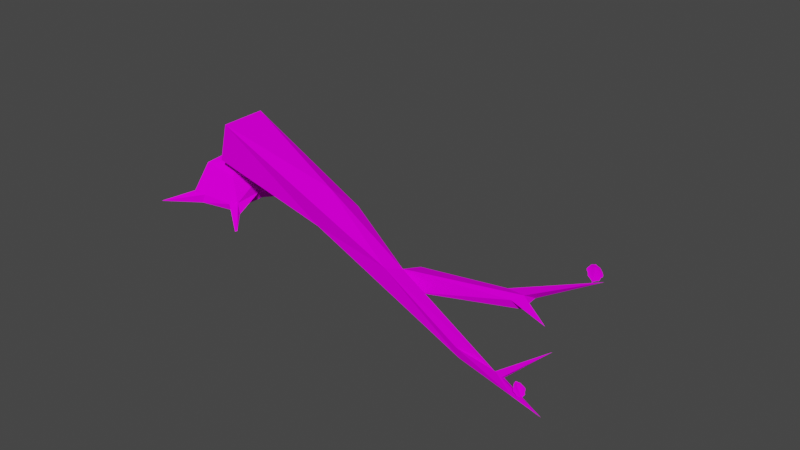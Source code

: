 # Source: fallen_tree_without_grass.blend  (saved by Blender 2.80.75; exported with 4.5.12 LTS)
import bpy
from mathutils import Matrix  # noqa: F401  (used for matrix-valued properties, if any)

bpy.ops.wm.read_factory_settings(use_empty=True)
scene = bpy.context.scene
scene.name = 'Scene'

# ---- collections
col_fallen_tree = bpy.data.collections.new('fallen tree'); scene.collection.children.link(col_fallen_tree)

# ---- images (referenced by path relative to the original .blend; pixels are not part of the script)
import os
ASSET_DIR = os.environ.get("B2B_ASSET_DIR", "")  # directory of the original .blend (textures are referenced by path, not embedded)
HERE = os.path.dirname(os.path.abspath(__file__))  # packed textures are extracted next to this script under _unpacked/

def load_image(name, relpath, width, height, colorspace="sRGB"):
    """Load a texture the original file referenced (path relative to the .blend, or extracted next to this script)."""
    p = next((c for c in (os.path.join(HERE, relpath), os.path.join(ASSET_DIR, relpath)) if relpath and os.path.exists(c)), "")
    if p:
        img = bpy.data.images.load(p, check_existing=True)
        img.name = name
    else:  # same state as the original file: an image datablock whose file is absent (Cycles renders it pink)
        img = bpy.data.images.new(name, width, height)
        img.source = "FILE"
        img.filepath = "//" + (relpath or name)
    img.colorspace_settings.name = colorspace
    return img
img_fallen_tree = load_image('fallen tree', 'fallen tree.png', 1024, 1024, 'sRGB')
img_tree_stump = load_image('tree stump', 'tree stump.png', 1024, 1024, 'sRGB')

# ---- materials (node trees are filled in below, after node groups)
mat_material = bpy.data.materials.new('Material')
mat_material.alpha_threshold = 0.0
mat_material.use_transparent_shadow = False
mat_material.line_color = (0.0, 0.0, 0.0, 1.0)
mat_material_002 = bpy.data.materials.new('Material.002')
mat_material_002.use_transparent_shadow = False

# ---- material node trees
mat_material.use_nodes = True; mat_material.node_tree.nodes.clear()
_N = mat_material.node_tree.nodes; _L = mat_material.node_tree.links
n0 = _N.new('ShaderNodeOutputMaterial'); n0.name = 'Material Output'; n0.location = (300, 300)
n1 = _N.new('ShaderNodeTexImage'); n1.name = 'Image Texture'; n1.location = (-275, 262)
n1.image = img_fallen_tree
n2 = _N.new('ShaderNodeBsdfDiffuse'); n2.name = 'Diffuse BSDF'; n2.location = (104, 249)
_L.new(n2.outputs[0], n0.inputs[0])
_L.new(n1.outputs[0], n2.inputs[0])
n0.is_active_output = True
mat_material_002.use_nodes = True; mat_material_002.node_tree.nodes.clear()
_N = mat_material_002.node_tree.nodes; _L = mat_material_002.node_tree.links
n0 = _N.new('ShaderNodeOutputMaterial'); n0.name = 'Material Output'; n0.location = (300, 300)
n1 = _N.new('ShaderNodeBsdfDiffuse'); n1.name = 'Diffuse BSDF'; n1.location = (84, 266)
n1.inputs[1].default_value = 0.8272
n2 = _N.new('ShaderNodeTexImage'); n2.name = 'Image Texture'; n2.location = (-248, 248)
n2.image = img_tree_stump
_L.new(n1.outputs[0], n0.inputs[0])
_L.new(n2.outputs[0], n1.inputs[0])
n0.is_active_output = True

# ---- world
world_world = bpy.data.worlds.new('World'); scene.world = world_world
world_world.use_nodes = True; world_world.node_tree.nodes.clear()
_N = world_world.node_tree.nodes; _L = world_world.node_tree.links
n0 = _N.new('ShaderNodeOutputWorld'); n0.name = 'World Output'; n0.location = (300, 300)
n1 = _N.new('ShaderNodeBackground'); n1.name = 'Background'; n1.location = (10, 300)
n1.inputs[0].default_value = (0.05088, 0.05088, 0.05088, 1.0)
_L.new(n1.outputs[0], n0.inputs[0])
n0.is_active_output = True
world_world.color = (0.05088, 0.05088, 0.05088)
world_world.use_sun_shadow = False
world_world.sun_shadow_jitter_overblur = 0.0

# ---- meshes
me_cube = bpy.data.meshes.new('Cube')
me_cube.from_pydata([(1.879, -0.01925, -0.01768), (1.462, 0.3077, 0.03031), (1.524, 0.2687, 0.03327), (1.179, 0.02902, 0.02972), (0.7785, 0.09741, 0.04916), (0.05434, -0.1049, 0.09365), (1.539, 0.3165, 0.04743), (1.554, 0.3049, -0.002029), (1.545, 0.3741, 0.0163), (1.095, 0.06395, -0.05864), (1.806, -0.0122, 0.006696), (1.803, 0.006228, -0.004424), (0.03059, 0.09515, -0.09509), (1.775, -0.0128, 0.01125), (1.917, 0.08313, 0.1664), (1.58, -0.02315, -0.0273), (1.762, 0.003329, -0.01047), (1.604, -0.02118, -0.06058), (1.685, 0.2965, 0.01583), (1.673, 0.5853, 0.1021), (1.237, 0.04409, -0.04487), (1.179, 0.1173, 0.007831), (2.009, -0.01007, -0.005953), (1.146, -0.03061, 0.03232), (1.597, 0.02853, -0.05072), (0.7526, 0.003236, -0.07548), (0.7353, -0.05969, -0.02453), (0.6895, 0.01941, 0.1031), (0.09487, -0.003324, -0.135), (0.07672, -0.1322, -0.06322), (0.05594, 0.06607, 0.1225), (0.08555, 0.1324, 0.0007474), (1.616, 0.5531, 0.1041), (1.649, 0.583, 0.09159), (1.58, 0.6017, 0.1157), (1.609, 0.6281, 0.1047), (1.589, 0.5702, 0.1154), (1.65, 0.5444, 0.08699), (1.638, 0.6142, 0.09712), (1.579, 0.6305, 0.106), (1.612, 0.5922, 0.1021), (1.604, 0.5623, 0.1104), (1.643, 0.5694, 0.09202), (1.624, 0.6207, 0.1037), (1.578, 0.6186, 0.1089), (1.586, 0.5865, 0.1179), (1.628, 0.5562, 0.09745), (1.642, 0.5976, 0.09606), (1.591, 0.6305, 0.104), (1.593, 0.6155, 0.1072), (1.627, 0.5733, 0.097), (1.602, 0.5837, 0.1126), (1.624, 0.6031, 0.1044), (1.635, 0.5858, 0.09913), (1.616, 0.5688, 0.1062), (1.588, 0.5998, 0.1144), (1.61, 0.6197, 0.106), (1.61, 0.5579, 0.1077), (1.646, 0.5762, 0.09252), (1.616, 0.6241, 0.1045), (1.579, 0.6105, 0.1134), (1.587, 0.5783, 0.1168), (1.638, 0.5563, 0.09232), (1.642, 0.6064, 0.09543), (1.584, 0.6308, 0.1043), (1.586, 0.6222, 0.1044), (1.62, 0.5816, 0.09958), (1.597, 0.5786, 0.1165), (1.62, 0.5986, 0.1032), (1.596, 0.5645, 0.1128), (1.641, 0.5584, 0.0915), (1.631, 0.6183, 0.1003), (1.578, 0.6254, 0.1065), (1.583, 0.5943, 0.1169), (1.622, 0.555, 0.1013), (1.646, 0.5903, 0.09435), (1.6, 0.6297, 0.1054), (1.602, 0.6048, 0.1051), (1.633, 0.5654, 0.0942), (1.606, 0.5862, 0.1085), (1.63, 0.6088, 0.104), (1.63, 0.5943, 0.1019), (1.639, 0.5777, 0.09619), (1.632, 0.5795, 0.09795), (1.638, 0.5915, 0.09949), (1.609, 0.5754, 0.1097), (1.622, 0.5629, 0.1023), (1.611, 0.567, 0.1096), (1.622, 0.5702, 0.1018), (1.582, 0.6098, 0.1128), (1.596, 0.5916, 0.1141), (1.588, 0.5938, 0.1164), (1.588, 0.6083, 0.1109), (1.6, 0.6268, 0.1057), (1.617, 0.6112, 0.1059), (1.601, 0.6195, 0.1062), (1.616, 0.6196, 0.1056), (1.624, 0.6142, 0.1054), (1.612, 0.6087, 0.1052), (1.592, 0.6247, 0.1042), (1.598, 0.5965, 0.1104), (1.593, 0.586, 0.1172), (1.582, 0.6009, 0.1155), (1.628, 0.564, 0.09751), (1.616, 0.5604, 0.1058), (1.604, 0.5721, 0.1136), (1.642, 0.5842, 0.09597), (1.636, 0.5711, 0.0946), (1.627, 0.5885, 0.1006), (1.635, 0.6003, 0.1019), (1.614, 0.5767, 0.1056), (1.583, 0.6171, 0.1074), (1.61, 0.6259, 0.1051), (1.897, -0.02119, 0.0009318), (1.907, 0.00814, 0.001997), (1.862, -0.008144, 0.01841), (1.871, 0.01769, 0.01935), (1.877, -0.02244, 0.01092), (1.919, -0.0116, -0.01023), (1.892, 0.02055, 0.01254), (1.853, 0.009578, 0.01931), (1.883, -0.0004398, 0.009119), (1.888, -0.0212, 0.006589), (1.908, -0.001133, -0.00131), (1.882, 0.01827, 0.01758), (1.856, 0.002131, 0.01818), (1.871, -0.01515, 0.01632), (1.903, -0.01399, -0.001808), (1.899, 0.0132, 0.008058), (1.86, 0.01367, 0.01866), (1.865, 0.0053, 0.01703), (1.897, -0.004975, 0.002012), (1.881, -0.01045, 0.01308), (1.887, 0.008626, 0.01373), (1.899, 0.003753, 0.006743), (1.893, -0.01295, 0.006122), (1.868, -0.006442, 0.01745), (1.874, 0.01317, 0.01816), (1.893, -0.02116, 0.004112), (1.907, 0.003292, 0.0007853), (1.877, 0.01778, 0.01854), (1.859, -0.003101, 0.01908), (1.873, -0.01919, 0.01365), (1.909, -0.009727, -0.004524), (1.896, 0.01794, 0.009772), (1.855, 0.01164, 0.0186), (1.859, 0.00748, 0.01662), (1.891, -0.003024, 0.005343), (1.879, -0.01583, 0.01403), (1.886, 0.005255, 0.01168), (1.883, -0.02306, 0.008201), (1.91, -0.007692, -0.004412), (1.887, 0.01991, 0.01519), (1.854, 0.006425, 0.01836), (1.867, -0.01144, 0.01748), (1.9, -0.01743, 2.074e-05), (1.903, 0.01055, 0.00536), (1.865, 0.01569, 0.01977), (1.874, 0.002664, 0.01355), (1.903, -0.006789, -0.001369), (1.882, -0.006998, 0.0113), (1.889, 0.01372, 0.01512), (1.894, 0.006323, 0.01029), (1.903, 0.001084, 0.00309), (1.899, -0.0003537, 0.004334), (1.899, 0.007674, 0.008489), (1.887, -0.01216, 0.009619), (1.898, -0.01331, 0.00252), (1.891, -0.01631, 0.007576), (1.895, -0.009489, 0.003996), (1.861, -0.002453, 0.01863), (1.875, -0.008522, 0.01565), (1.87, -0.01026, 0.01726), (1.865, -0.0008232, 0.01741), (1.866, 0.01412, 0.01925), (1.881, 0.01073, 0.01633), (1.869, 0.01023, 0.0178), (1.878, 0.01506, 0.01818), (1.884, 0.01438, 0.01706), (1.878, 0.00776, 0.01502), (1.862, 0.01073, 0.01741), (1.874, -0.00433, 0.01463), (1.875, -0.01325, 0.01605), (1.864, -0.007855, 0.01816), (1.901, -0.00993, 8.785e-05), (1.896, -0.01737, 0.00385), (1.885, -0.01659, 0.01096), (1.903, 0.005884, 0.004724), (1.903, -0.003014, 0.000376), (1.893, 0.002611, 0.007988), (1.895, 0.01101, 0.01199), (1.89, -0.008988, 0.007568), (1.859, 0.003218, 0.01712), (1.872, 0.01659, 0.01905)], [], [(20, 9, 7), (10, 11, 14), (25, 9, 20), (12, 5, 30), (11, 0, 16), (11, 16, 14), (14, 16, 13), (0, 17, 24), (0, 15, 17), (13, 16, 15), (0, 24, 16), (0, 13, 15), (18, 2, 7), (18, 6, 2), (18, 7, 6), (19, 6, 8), (8, 7, 9), (1, 3, 6), (9, 21, 1), (11, 10, 22), (3, 23, 16), (16, 24, 3), (9, 25, 12), (4, 27, 3), (17, 23, 26), (3, 9, 4), (26, 5, 29), (23, 27, 5), (28, 29, 12), (12, 31, 4), (14, 13, 10), (9, 3, 21), (6, 7, 8), (17, 26, 25), (29, 5, 12), (25, 20, 24, 17), (0, 10, 13), (19, 1, 6), (19, 8, 1), (1, 21, 3), (7, 2, 20), (2, 3, 20), (2, 6, 3), (8, 9, 1), (22, 10, 0), (22, 0, 11), (17, 15, 23), (28, 25, 26, 29), (15, 16, 23), (3, 24, 20), (3, 27, 23), (4, 9, 12), (25, 28, 12), (27, 4, 30), (26, 23, 5), (31, 12, 30), (5, 27, 30), (30, 4, 31), (112, 59, 35, 76), (111, 65, 39, 72), (110, 66, 40, 79), (109, 63, 38, 80), (108, 81, 52, 68), (107, 82, 53, 83), (106, 75, 47, 84), (105, 85, 51, 67), (104, 86, 54, 87), (103, 78, 50, 88), (102, 89, 44, 60), (101, 90, 55, 91), (100, 77, 49, 92), (99, 93, 48, 64), (98, 94, 56, 95), (97, 71, 43, 96), (94, 97, 96, 56), (52, 80, 97, 94), (80, 38, 71, 97), (77, 98, 95, 49), (40, 68, 98, 77), (68, 52, 94, 98), (65, 99, 64, 39), (49, 95, 99, 65), (95, 56, 93, 99), (90, 100, 92, 55), (51, 79, 100, 90), (79, 40, 77, 100), (61, 101, 91, 45), (36, 67, 101, 61), (67, 51, 90, 101), (73, 102, 60, 34), (45, 91, 102, 73), (91, 55, 89, 102), (86, 103, 88, 54), (46, 62, 103, 86), (62, 37, 78, 103), (57, 104, 87, 41), (32, 74, 104, 57), (74, 46, 86, 104), (69, 105, 67, 36), (41, 87, 105, 69), (87, 54, 85, 105), (82, 106, 84, 53), (42, 58, 106, 82), (58, 33, 75, 106), (78, 107, 83, 50), (37, 70, 107, 78), (70, 42, 82, 107), (66, 108, 68, 40), (50, 83, 108, 66), (83, 53, 81, 108), (81, 109, 80, 52), (53, 84, 109, 81), (84, 47, 63, 109), (85, 110, 79, 51), (54, 88, 110, 85), (88, 50, 66, 110), (89, 111, 72, 44), (55, 92, 111, 89), (92, 49, 65, 111), (93, 112, 76, 48), (56, 96, 112, 93), (96, 43, 59, 112), (193, 140, 116, 157), (192, 146, 120, 153), (191, 147, 121, 160), (190, 144, 119, 161), (189, 162, 133, 149), (188, 163, 134, 164), (187, 156, 128, 165), (186, 166, 132, 148), (185, 167, 135, 168), (184, 159, 131, 169), (183, 170, 125, 141), (182, 171, 136, 172), (181, 158, 130, 173), (180, 174, 129, 145), (179, 175, 137, 176), (178, 152, 124, 177), (175, 178, 177, 137), (133, 161, 178, 175), (161, 119, 152, 178), (158, 179, 176, 130), (121, 149, 179, 158), (149, 133, 175, 179), (146, 180, 145, 120), (130, 176, 180, 146), (176, 137, 174, 180), (171, 181, 173, 136), (132, 160, 181, 171), (160, 121, 158, 181), (142, 182, 172, 126), (117, 148, 182, 142), (148, 132, 171, 182), (154, 183, 141, 115), (126, 172, 183, 154), (172, 136, 170, 183), (167, 184, 169, 135), (127, 143, 184, 167), (143, 118, 159, 184), (138, 185, 168, 122), (113, 155, 185, 138), (155, 127, 167, 185), (150, 186, 148, 117), (122, 168, 186, 150), (168, 135, 166, 186), (163, 187, 165, 134), (123, 139, 187, 163), (139, 114, 156, 187), (159, 188, 164, 131), (118, 151, 188, 159), (151, 123, 163, 188), (147, 189, 149, 121), (131, 164, 189, 147), (164, 134, 162, 189), (162, 190, 161, 133), (134, 165, 190, 162), (165, 128, 144, 190), (166, 191, 160, 132), (135, 169, 191, 166), (169, 131, 147, 191), (170, 192, 153, 125), (136, 173, 192, 170), (173, 130, 146, 192), (174, 193, 157, 129), (137, 177, 193, 174), (177, 124, 140, 193)])
_uv = me_cube.uv_layers.new(name='UVMap')
_uv.uv.foreach_set('vector', [0.7825, 0.5595, 0.7867, 0.5083, 0.8084, 0.5384, 0.9528, 0.1176, 0.9633, 0.1182, 0.9579, 0.1243, 0.7513, 0.3588, 0.7867, 0.5083, 0.7825, 0.5595, 0.3574, 0.3396, 0.1026, 0.02368, 0.3574, 0.0148, 0.7846, 0.8562, 0.7727, 0.8918, 0.7808, 0.8381, 0.9633, 0.1182, 0.9645, 0.1332, 0.9579, 0.1243, 0.9579, 0.1243, 0.9645, 0.1332, 0.954, 0.1283, 0.7727, 0.8918, 0.7494, 0.7672, 0.7687, 0.7626, 0.9419, 0.08532, 0.9409, 0.2138, 0.9268, 0.2015, 0.954, 0.1283, 0.9645, 0.1332, 0.9409, 0.2138, 0.7727, 0.8918, 0.7687, 0.7626, 0.7808, 0.8381, 0.9419, 0.08532, 0.954, 0.1283, 0.9409, 0.2138, 0.8065, 0.5396, 0.8059, 0.53, 0.8084, 0.5384, 0.8065, 0.5396, 0.8098, 0.5413, 0.8059, 0.53, 0.8065, 0.5396, 0.8084, 0.5384, 0.8098, 0.5413, 0.8055, 0.5424, 0.8098, 0.5413, 0.8059, 0.5435, 0.8059, 0.5435, 0.8084, 0.5384, 0.7867, 0.5083, 0.8066, 0.55, 0.834, 0.5519, 0.8098, 0.5413, 0.7867, 0.5083, 0.8079, 0.5458, 0.8066, 0.55, 0.9633, 0.1182, 0.9528, 0.1176, 0.9458, 0.03054, 0.9659, 0.4083, 0.9372, 0.4233, 0.9645, 0.1332, 0.7808, 0.8381, 0.7687, 0.7626, 0.834, 0.5519, 0.7867, 0.5083, 0.7513, 0.3588, 0.7652, 0.02857, 0.8298, 0.3605, 0.8753, 0.3239, 0.834, 0.5519, 0.9268, 0.2015, 0.9372, 0.4233, 0.8799, 0.6123, 0.834, 0.5519, 0.7867, 0.5083, 0.8298, 0.3605, 0.8799, 0.6123, 0.8841, 0.9396, 0.8111, 0.9183, 0.9372, 0.4233, 0.9586, 0.6433, 0.8841, 0.9396, 0.1842, 0.3977, 0.02566, 0.2472, 0.3574, 0.3396, 0.7652, 0.02857, 0.812, 0.06083, 0.8298, 0.3605, 0.9579, 0.1243, 0.954, 0.1283, 0.9528, 0.1176, 0.7867, 0.5083, 0.834, 0.5519, 0.8079, 0.5458, 0.8098, 0.5413, 0.8084, 0.5384, 0.8059, 0.5435, 0.7494, 0.7672, 0.713, 0.3542, 0.7513, 0.3588, 0.02566, 0.2472, 0.1026, 0.02368, 0.3574, 0.3396, 0.7513, 0.3588, 0.7825, 0.5595, 0.7687, 0.7626, 0.7494, 0.7672, 0.9419, 0.08532, 0.9528, 0.1176, 0.954, 0.1283, 0.8055, 0.5424, 0.8066, 0.55, 0.8098, 0.5413, 0.8055, 0.5424, 0.8059, 0.5435, 0.8066, 0.55, 0.8066, 0.55, 0.8079, 0.5458, 0.834, 0.5519, 0.8084, 0.5384, 0.8059, 0.53, 0.7825, 0.5595, 0.8059, 0.53, 0.834, 0.5519, 0.7825, 0.5595, 0.8059, 0.53, 0.8098, 0.5413, 0.834, 0.5519, 0.8059, 0.5435, 0.7867, 0.5083, 0.8066, 0.55, 0.9458, 0.03054, 0.9528, 0.1176, 0.9419, 0.08532, 0.7818, 0.9549, 0.7727, 0.8918, 0.7846, 0.8562, 0.9268, 0.2015, 0.9409, 0.2138, 0.9372, 0.4233, 0.7197, 0.06011, 0.7513, 0.3588, 0.713, 0.3542, 0.6527, 0.06105, 0.9409, 0.2138, 0.9645, 0.1332, 0.9372, 0.4233, 0.834, 0.5519, 0.7687, 0.7626, 0.7825, 0.5595, 0.9659, 0.4083, 0.9586, 0.6433, 0.9372, 0.4233, 0.8298, 0.3605, 0.7867, 0.5083, 0.7652, 0.02857, 0.7513, 0.3588, 0.7197, 0.06011, 0.7652, 0.02857, 0.8753, 0.3239, 0.8298, 0.3605, 0.8753, 0.03461, 0.8799, 0.6123, 0.9372, 0.4233, 0.8841, 0.9396, 0.812, 0.06083, 0.7652, 0.02857, 0.8753, 0.03461, 0.8841, 0.9396, 0.9586, 0.6433, 0.9659, 0.9432, 0.8753, 0.03461, 0.8298, 0.3605, 0.812, 0.06083, 0.1165, 0.6728, 0.1392, 0.7187, 0.1027, 0.6713, 0.07671, 0.6095, 0.1193, 0.4832, 0.09423, 0.5125, 0.03417, 0.4672, 0.06151, 0.4563, 0.4107, 0.6752, 0.3938, 0.7386, 0.3168, 0.6791, 0.3405, 0.6159, 0.3115, 0.8383, 0.2893, 0.9089, 0.2362, 0.8799, 0.2534, 0.8044, 0.3663, 0.7857, 0.3382, 0.8042, 0.2749, 0.758, 0.2944, 0.7336, 0.4829, 0.8504, 0.4501, 0.8686, 0.3956, 0.8391, 0.4267, 0.8186, 0.4192, 0.8989, 0.3894, 0.9285, 0.3413, 0.9063, 0.3682, 0.8612, 0.4175, 0.5758, 0.409, 0.6282, 0.3475, 0.5759, 0.3668, 0.5232, 0.5086, 0.6778, 0.506, 0.7324, 0.4599, 0.6804, 0.4607, 0.6335, 0.5102, 0.7856, 0.5112, 0.8315, 0.454, 0.7859, 0.4619, 0.7319, 0.2105, 0.4405, 0.1584, 0.452, 0.1008, 0.4445, 0.1491, 0.431, 0.3162, 0.4966, 0.2894, 0.5305, 0.2283, 0.4832, 0.2625, 0.4718, 0.2649, 0.5593, 0.2247, 0.6082, 0.1465, 0.5478, 0.1798, 0.5023, 0.09084, 0.5553, 0.0948, 0.6098, 0.05588, 0.5535, 0.04115, 0.5055, 0.2201, 0.6763, 0.2162, 0.7145, 0.1534, 0.6703, 0.1383, 0.6087, 0.2101, 0.7596, 0.1996, 0.825, 0.1726, 0.7679, 0.1653, 0.7128, 0.2162, 0.7145, 0.2101, 0.7596, 0.1653, 0.7128, 0.1534, 0.6703, 0.2749, 0.758, 0.2534, 0.8044, 0.2101, 0.7596, 0.2162, 0.7145, 0.2534, 0.8044, 0.2362, 0.8799, 0.1996, 0.825, 0.2101, 0.7596, 0.2247, 0.6082, 0.2201, 0.6763, 0.1383, 0.6087, 0.1465, 0.5478, 0.3168, 0.6791, 0.2944, 0.7336, 0.2201, 0.6763, 0.2247, 0.6082, 0.2944, 0.7336, 0.2749, 0.758, 0.2162, 0.7145, 0.2201, 0.6763, 0.09423, 0.5125, 0.09084, 0.5553, 0.04115, 0.5055, 0.03417, 0.4672, 0.1465, 0.5478, 0.1383, 0.6087, 0.09084, 0.5553, 0.09423, 0.5125, 0.1383, 0.6087, 0.1534, 0.6703, 0.0948, 0.6098, 0.09084, 0.5553, 0.2894, 0.5305, 0.2649, 0.5593, 0.1798, 0.5023, 0.2283, 0.4832, 0.3475, 0.5759, 0.3405, 0.6159, 0.2649, 0.5593, 0.2894, 0.5305, 0.3405, 0.6159, 0.3168, 0.6791, 0.2247, 0.6082, 0.2649, 0.5593, 0.35, 0.4534, 0.3162, 0.4966, 0.2625, 0.4718, 0.3012, 0.4503, 0.4019, 0.4716, 0.3668, 0.5232, 0.3162, 0.4966, 0.35, 0.4534, 0.3668, 0.5232, 0.3475, 0.5759, 0.2894, 0.5305, 0.3162, 0.4966, 0.2515, 0.4409, 0.2105, 0.4405, 0.1491, 0.431, 0.2017, 0.4252, 0.3012, 0.4503, 0.2625, 0.4718, 0.2105, 0.4405, 0.2515, 0.4409, 0.2625, 0.4718, 0.2283, 0.4832, 0.1584, 0.452, 0.2105, 0.4405, 0.506, 0.7324, 0.5102, 0.7856, 0.4619, 0.7319, 0.4599, 0.6804, 0.5557, 0.7844, 0.5742, 0.8683, 0.5102, 0.7856, 0.506, 0.7324, 0.5742, 0.8683, 0.6638, 0.9533, 0.5112, 0.8315, 0.5102, 0.7856, 0.5115, 0.6272, 0.5086, 0.6778, 0.4607, 0.6335, 0.4745, 0.5803, 0.5502, 0.6747, 0.5512, 0.7297, 0.5086, 0.6778, 0.5115, 0.6272, 0.5512, 0.7297, 0.5557, 0.7844, 0.506, 0.7324, 0.5086, 0.6778, 0.4471, 0.5194, 0.4175, 0.5758, 0.3668, 0.5232, 0.4019, 0.4716, 0.4745, 0.5803, 0.4607, 0.6335, 0.4175, 0.5758, 0.4471, 0.5194, 0.4607, 0.6335, 0.4599, 0.6804, 0.409, 0.6282, 0.4175, 0.5758, 0.4501, 0.8686, 0.4192, 0.8989, 0.3682, 0.8612, 0.3956, 0.8391, 0.5062, 0.9065, 0.4717, 0.927, 0.4192, 0.8989, 0.4501, 0.8686, 0.4717, 0.927, 0.4378, 0.9541, 0.3894, 0.9285, 0.4192, 0.8989, 0.5112, 0.8315, 0.4829, 0.8504, 0.4267, 0.8186, 0.454, 0.7859, 0.6638, 0.9533, 0.5659, 0.887, 0.4829, 0.8504, 0.5112, 0.8315, 0.5659, 0.887, 0.5062, 0.9065, 0.4501, 0.8686, 0.4829, 0.8504, 0.3938, 0.7386, 0.3663, 0.7857, 0.2944, 0.7336, 0.3168, 0.6791, 0.454, 0.7859, 0.4267, 0.8186, 0.3663, 0.7857, 0.3938, 0.7386, 0.4267, 0.8186, 0.3956, 0.8391, 0.3382, 0.8042, 0.3663, 0.7857, 0.3382, 0.8042, 0.3115, 0.8383, 0.2534, 0.8044, 0.2749, 0.758, 0.3956, 0.8391, 0.3682, 0.8612, 0.3115, 0.8383, 0.3382, 0.8042, 0.3682, 0.8612, 0.3413, 0.9063, 0.2893, 0.9089, 0.3115, 0.8383, 0.409, 0.6282, 0.4107, 0.6752, 0.3405, 0.6159, 0.3475, 0.5759, 0.4599, 0.6804, 0.4619, 0.7319, 0.4107, 0.6752, 0.409, 0.6282, 0.4619, 0.7319, 0.454, 0.7859, 0.3938, 0.7386, 0.4107, 0.6752, 0.1584, 0.452, 0.1193, 0.4832, 0.06151, 0.4563, 0.1008, 0.4445, 0.2283, 0.4832, 0.1798, 0.5023, 0.1193, 0.4832, 0.1584, 0.452, 0.1798, 0.5023, 0.1465, 0.5478, 0.09423, 0.5125, 0.1193, 0.4832, 0.0948, 0.6098, 0.1165, 0.6728, 0.07671, 0.6095, 0.05588, 0.5535, 0.1534, 0.6703, 0.1653, 0.7128, 0.1165, 0.6728, 0.0948, 0.6098, 0.1653, 0.7128, 0.1726, 0.7679, 0.1392, 0.7187, 0.1165, 0.6728, 0.4408, 0.1648, 0.4272, 0.1967, 0.4357, 0.1567, 0.4558, 0.1162, 0.5371, 0.08514, 0.5102, 0.08422, 0.5087, 0.03238, 0.5258, 0.04246, 0.562, 0.3247, 0.5196, 0.3428, 0.5188, 0.2757, 0.5642, 0.2613, 0.4379, 0.3409, 0.3894, 0.3593, 0.3828, 0.3182, 0.4319, 0.295, 0.4857, 0.348, 0.4658, 0.3407, 0.464, 0.2867, 0.4833, 0.2869, 0.498, 0.4389, 0.4765, 0.4289, 0.4705, 0.3868, 0.4927, 0.3948, 0.4485, 0.4251, 0.4205, 0.4217, 0.4127, 0.3862, 0.4484, 0.3814, 0.6194, 0.2857, 0.5874, 0.3036, 0.5897, 0.2479, 0.6263, 0.2357, 0.6015, 0.3786, 0.571, 0.4007, 0.5803, 0.3534, 0.6061, 0.3337, 0.5433, 0.4258, 0.5188, 0.446, 0.5194, 0.3956, 0.5527, 0.3767, 0.6016, 0.116, 0.5724, 0.09279, 0.5496, 0.05855, 0.5794, 0.07879, 0.6189, 0.197, 0.589, 0.1971, 0.5872, 0.1438, 0.6084, 0.1574, 0.5621, 0.1963, 0.5176, 0.1956, 0.5164, 0.1275, 0.5552, 0.1259, 0.4876, 0.1007, 0.4634, 0.1261, 0.4738, 0.08107, 0.4916, 0.05254, 0.4822, 0.2222, 0.4622, 0.2364, 0.458, 0.1837, 0.4823, 0.1491, 0.4371, 0.2524, 0.3969, 0.2749, 0.4163, 0.2358, 0.4418, 0.2083, 0.4622, 0.2364, 0.4371, 0.2524, 0.4418, 0.2083, 0.458, 0.1837, 0.464, 0.2867, 0.4319, 0.295, 0.4371, 0.2524, 0.4622, 0.2364, 0.4319, 0.295, 0.3828, 0.3182, 0.3969, 0.2749, 0.4371, 0.2524, 0.5176, 0.1956, 0.4822, 0.2222, 0.4823, 0.1491, 0.5164, 0.1275, 0.5188, 0.2757, 0.4833, 0.2869, 0.4822, 0.2222, 0.5176, 0.1956, 0.4833, 0.2869, 0.464, 0.2867, 0.4622, 0.2364, 0.4822, 0.2222, 0.5102, 0.08422, 0.4876, 0.1007, 0.4916, 0.05254, 0.5087, 0.03238, 0.5164, 0.1275, 0.4823, 0.1491, 0.4876, 0.1007, 0.5102, 0.08422, 0.4823, 0.1491, 0.458, 0.1837, 0.4634, 0.1261, 0.4876, 0.1007, 0.589, 0.1971, 0.5621, 0.1963, 0.5552, 0.1259, 0.5872, 0.1438, 0.5897, 0.2479, 0.5642, 0.2613, 0.5621, 0.1963, 0.589, 0.1971, 0.5642, 0.2613, 0.5188, 0.2757, 0.5176, 0.1956, 0.5621, 0.1963, 0.654, 0.1968, 0.6189, 0.197, 0.6084, 0.1574, 0.6361, 0.169, 0.6656, 0.2326, 0.6263, 0.2357, 0.6189, 0.197, 0.654, 0.1968, 0.6263, 0.2357, 0.5897, 0.2479, 0.589, 0.1971, 0.6189, 0.197, 0.6194, 0.1383, 0.6016, 0.116, 0.5794, 0.07879, 0.6057, 0.1046, 0.6361, 0.169, 0.6084, 0.1574, 0.6016, 0.116, 0.6194, 0.1383, 0.6084, 0.1574, 0.5872, 0.1438, 0.5724, 0.09279, 0.6016, 0.116, 0.571, 0.4007, 0.5433, 0.4258, 0.5527, 0.3767, 0.5803, 0.3534, 0.5627, 0.4499, 0.5255, 0.4959, 0.5433, 0.4258, 0.571, 0.4007, 0.5255, 0.4959, 0.517, 0.5807, 0.5188, 0.446, 0.5433, 0.4258, 0.629, 0.3585, 0.6015, 0.3786, 0.6061, 0.3337, 0.6387, 0.3184, 0.6191, 0.3998, 0.5905, 0.424, 0.6015, 0.3786, 0.629, 0.3585, 0.5905, 0.424, 0.5627, 0.4499, 0.571, 0.4007, 0.6015, 0.3786, 0.659, 0.2775, 0.6194, 0.2857, 0.6263, 0.2357, 0.6656, 0.2326, 0.6387, 0.3184, 0.6061, 0.3337, 0.6194, 0.2857, 0.659, 0.2775, 0.6061, 0.3337, 0.5803, 0.3534, 0.5874, 0.3036, 0.6194, 0.2857, 0.4765, 0.4289, 0.4485, 0.4251, 0.4484, 0.3814, 0.4705, 0.3868, 0.4782, 0.4754, 0.4541, 0.4656, 0.4485, 0.4251, 0.4765, 0.4289, 0.4541, 0.4656, 0.426, 0.4589, 0.4205, 0.4217, 0.4485, 0.4251, 0.5188, 0.446, 0.498, 0.4389, 0.4927, 0.3948, 0.5194, 0.3956, 0.517, 0.5807, 0.5122, 0.4993, 0.498, 0.4389, 0.5188, 0.446, 0.5122, 0.4993, 0.4782, 0.4754, 0.4765, 0.4289, 0.498, 0.4389, 0.5196, 0.3428, 0.4857, 0.348, 0.4833, 0.2869, 0.5188, 0.2757, 0.5194, 0.3956, 0.4927, 0.3948, 0.4857, 0.348, 0.5196, 0.3428, 0.4927, 0.3948, 0.4705, 0.3868, 0.4658, 0.3407, 0.4857, 0.348, 0.4658, 0.3407, 0.4379, 0.3409, 0.4319, 0.295, 0.464, 0.2867, 0.4705, 0.3868, 0.4484, 0.3814, 0.4379, 0.3409, 0.4658, 0.3407, 0.4484, 0.3814, 0.4127, 0.3862, 0.3894, 0.3593, 0.4379, 0.3409, 0.5874, 0.3036, 0.562, 0.3247, 0.5642, 0.2613, 0.5897, 0.2479, 0.5803, 0.3534, 0.5527, 0.3767, 0.562, 0.3247, 0.5874, 0.3036, 0.5527, 0.3767, 0.5194, 0.3956, 0.5196, 0.3428, 0.562, 0.3247, 0.5724, 0.09279, 0.5371, 0.08514, 0.5258, 0.04246, 0.5496, 0.05855, 0.5872, 0.1438, 0.5552, 0.1259, 0.5371, 0.08514, 0.5724, 0.09279, 0.5552, 0.1259, 0.5164, 0.1275, 0.5102, 0.08422, 0.5371, 0.08514, 0.4634, 0.1261, 0.4408, 0.1648, 0.4558, 0.1162, 0.4738, 0.08107, 0.458, 0.1837, 0.4418, 0.2083, 0.4408, 0.1648, 0.4634, 0.1261, 0.4418, 0.2083, 0.4163, 0.2358, 0.4272, 0.1967, 0.4408, 0.1648])
me_cube.materials.append(mat_material)
me_cube.use_remesh_preserve_volume = False
me_cube.use_remesh_preserve_attributes = False
me_cube.use_mirror_vertex_groups = False
me_cube.update()
me_cube_001 = bpy.data.meshes.new('Cube.001')
me_cube_001.from_pydata([(-0.512, -0.06796, 0.279), (-0.7061, -0.1601, 0.01126), (-0.7973, 0.3775, 0.00106), (-0.4828, -0.1542, 0.06067), (-0.4832, -0.1204, 0.207), (-0.7412, 0.2711, 0.0289), (-0.4904, 0.06111, 0.06891), (-0.6927, -0.1183, 0.2391), (-0.717, 0.05483, 0.2521), (-0.5781, 0.1543, 0.01783), (-0.5054, 0.1389, 0.09958), (-0.6067, 0.06309, 0.2966), (-0.4885, -0.122, 0.01338), (-0.7379, 0.2779, 0.04744), (-0.4799, 0.1132, 0.1974), (-0.6725, -0.1682, 0.0696), (-0.7256, -0.1858, 0.07312), (-0.5244, 0.1155, 0.01366), (-0.7529, 0.2701, 0.0518), (-0.7605, 0.2752, 0.0321), (-0.4826, 0.2128, 0.027), (-0.3965, 0.3032, 0.01363), (-0.4626, 0.1957, 0.04233), (-0.7779, -0.1658, 0.0259), (-0.7606, -0.1645, 0.06989), (-0.4403, -0.132, 0.07134), (-0.4045, -0.1494, 0.02462), (-0.2616, -0.2898, 0.01326), (-0.2703, -0.2981, 0.008248), (-0.8882, -0.3006, 0.01117), (-0.4035, 0.3085, 0.02434)], [], [(10, 13, 14), (23, 24, 1), (20, 9, 10), (20, 10, 22), (22, 6, 21), (6, 17, 21), (20, 17, 9), (19, 5, 18), (1, 24, 5), (12, 9, 17), (6, 10, 14), (15, 7, 16), (13, 11, 14), (13, 18, 8), (13, 8, 11), (10, 9, 13), (11, 0, 14), (6, 14, 25), (3, 12, 28), (27, 26, 25), (1, 15, 29), (16, 24, 29), (2, 13, 5), (20, 22, 30), (21, 30, 22), (11, 8, 7, 0), (3, 25, 4), (22, 10, 6), (5, 24, 18), (24, 8, 18), (9, 12, 1), (13, 9, 5), (9, 1, 5), (15, 4, 7), (15, 3, 4), (7, 4, 0), (24, 16, 7), (4, 14, 0), (4, 25, 14), (1, 12, 3, 15), (24, 7, 8), (12, 17, 6), (12, 26, 27, 28), (26, 12, 6), (25, 26, 6), (25, 3, 28, 27), (29, 15, 16), (29, 23, 1), (29, 24, 23), (18, 2, 19), (19, 2, 5), (13, 2, 18), (20, 21, 17), (21, 20, 30)])
_uv = me_cube_001.uv_layers.new(name='UVMap')
_uv.uv.foreach_set('vector', [0.5133, 0.3767, 0.6585, 0.5298, 0.4355, 0.3946, 0.8013, 0.003155, 0.8244, 0.04184, 0.7483, 0.04909, 0.7984, 0.8551, 0.8479, 0.9543, 0.7397, 0.9416, 0.7984, 0.8551, 0.7397, 0.9416, 0.7683, 0.8524, 0.7683, 0.8524, 0.6665, 0.9443, 0.8258, 0.7425, 0.6665, 0.9443, 0.6435, 0.8656, 0.8258, 0.7425, 0.7984, 0.8551, 0.7958, 0.9516, 0.7376, 0.9366, 0.8122, 0.4734, 0.8, 0.4588, 0.8244, 0.4567, 0.7483, 0.04909, 0.8244, 0.04184, 0.8, 0.4588, 0.5425, 0.09456, 0.6395, 0.3541, 0.5866, 0.3193, 0.5031, 0.3124, 0.5133, 0.3767, 0.4355, 0.3946, 0.2793, 0.07228, 0.19, 0.175, 0.2448, 0.04678, 0.6585, 0.5298, 0.3879, 0.5146, 0.4355, 0.3946, 0.6585, 0.5298, 0.6562, 0.5431, 0.4349, 0.5927, 0.6585, 0.5298, 0.4349, 0.5927, 0.3879, 0.5146, 0.5417, 0.3932, 0.6395, 0.3541, 0.7914, 0.4758, 0.3404, 0.5915, 0.1384, 0.5056, 0.3404, 0.3231, 0.5031, 0.3124, 0.4355, 0.3946, 0.4241, 0.1817, 0.696, 0.6872, 0.6435, 0.6655, 0.8456, 0.4763, 0.827, 0.5381, 0.8135, 0.664, 0.7436, 0.6965, 0.4287, 0.8838, 0.4435, 0.8209, 0.6149, 0.9998, 0.492, 0.8435, 0.53, 0.8338, 0.6149, 0.9998, 0.8843, 0.1166, 0.8485, 0.003075, 0.8674, 0.000206, 0.7984, 0.8551, 0.7683, 0.8524, 0.8359, 0.7493, 0.8258, 0.7425, 0.8359, 0.7493, 0.7683, 0.8524, 0.3404, 0.5915, 0.3314, 0.775, 0.06198, 0.7531, 0.1384, 0.5056, 0.4015, 0.1517, 0.4241, 0.1817, 0.3358, 0.246, 0.7683, 0.8524, 0.7397, 0.9416, 0.6665, 0.9443, 0.8, 0.4588, 0.8244, 0.04184, 0.8244, 0.4567, 0.4599, 0.8121, 0.4349, 0.5927, 0.6562, 0.5431, 0.6395, 0.3541, 0.5425, 0.09456, 0.7483, 0.04909, 0.7914, 0.4758, 0.6395, 0.3541, 0.8, 0.4588, 0.6395, 0.3541, 0.7483, 0.04909, 0.8, 0.4588, 0.2793, 0.07228, 0.3358, 0.246, 0.19, 0.175, 0.2793, 0.07228, 0.4015, 0.1517, 0.3358, 0.246, 0.06198, 0.7531, 0.0215, 0.4418, 0.1384, 0.5056, 0.2163, 0.03342, 0.2448, 0.04678, 0.19, 0.175, 0.0215, 0.4418, 0.3404, 0.3231, 0.1384, 0.5056, 0.3358, 0.246, 0.4241, 0.1817, 0.4355, 0.3946, 0.7483, 0.04909, 0.5425, 0.09456, 0.5291, 0.0414, 0.7059, 0.000206, 0.4599, 0.8121, 0.3628, 0.7058, 0.4349, 0.5927, 0.5425, 0.09456, 0.5866, 0.3193, 0.5188, 0.2755, 0.8456, 0.7421, 0.8135, 0.664, 0.827, 0.5381, 0.8456, 0.4763, 0.4644, 0.06141, 0.5425, 0.09456, 0.5188, 0.2755, 0.4287, 0.1079, 0.4644, 0.06141, 0.5188, 0.2755, 0.7436, 0.6965, 0.696, 0.6872, 0.8456, 0.4763, 0.827, 0.5381, 0.6149, 0.9998, 0.4435, 0.8209, 0.492, 0.8435, 0.6149, 0.9998, 0.5749, 0.838, 0.6149, 0.7805, 0.6149, 0.9998, 0.53, 0.8338, 0.5749, 0.838, 0.8324, 0.007471, 0.8843, 0.1166, 0.8248, 0.02675, 0.8843, 0.00884, 0.8843, 0.1166, 0.8674, 0.000206, 0.8485, 0.003075, 0.8843, 0.1166, 0.8324, 0.007471, 0.7984, 0.8551, 0.8479, 0.753, 0.7958, 0.9516, 0.8479, 0.753, 0.7984, 0.8551, 0.8359, 0.7493])
me_cube_001.materials.append(mat_material_002)
me_cube_001.use_remesh_preserve_volume = False
me_cube_001.use_remesh_preserve_attributes = False
me_cube_001.use_mirror_vertex_groups = False
me_cube_001.update()

# ---- objects
ob_tree = bpy.data.objects.new('tree', me_cube)
ob_stump = bpy.data.objects.new('stump', me_cube_001)

# ---- transforms, parenting, visibility, modifiers, constraints
ob_tree.location = (-0.3743, 0.2562, 0.9014)
ob_tree.rotation_euler = (-0.006689, 0.17, -0.2417)
ob_tree.scale = (1.706, 1.706, 1.706)
ob_tree.lock_rotations_4d = False
ob_tree.empty_display_type = 'ARROWS'
ob_tree.lineart.crease_threshold = 0.0
ob_stump.location = (0.4329, 0.1755, 0.3669)
ob_stump.rotation_euler = (-0.06345, -0.03853, -0.03654)
ob_stump.scale = (1.39, 1.39, 1.39)
ob_stump.lineart.crease_threshold = 0.0

# ---- collection membership
col_fallen_tree.objects.link(ob_tree)
col_fallen_tree.objects.link(ob_stump)

# ---- scene / render settings (as saved in the file)
scene.frame_start = 1; scene.frame_end = 250; scene.frame_set(1)
scene.render.engine = 'BLENDER_EEVEE_NEXT'
scene.cycles.use_denoising = False
scene.cycles.samples = 128
scene.cycles.sampling_pattern = 'TABULATED_SOBOL'
scene.cycles.use_adaptive_sampling = False
scene.cycles.use_light_tree = False
scene.view_settings.view_transform = 'Filmic'
bpy.context.view_layer.update()

# ---- added for rendering (the .blend has no active camera and no usable light): camera, sun
cam_auto = bpy.data.cameras.new('AutoCamera')
cam_auto.lens = 50.0
cam_auto.sensor_width = 36.0
cam_auto.clip_end = 1000.0
ob_auto_camera = bpy.data.objects.new('AutoCamera', cam_auto)
scene.collection.objects.link(ob_auto_camera)
ob_auto_camera.location = (5.51109, -4.9285, 4.08844)
ob_auto_camera.rotation_euler = (1.09748, -7.21219e-08, 0.694738)
scene.camera = ob_auto_camera
light_auto_sun = bpy.data.lights.new('AutoSun', 'SUN')
light_auto_sun.energy = 3.0
light_auto_sun.angle = 0.0523599
ob_auto_sun = bpy.data.objects.new('AutoSun', light_auto_sun)
scene.collection.objects.link(ob_auto_sun)
ob_auto_sun.rotation_euler = (0.872665, 0.174533, 0.523599)
bpy.context.view_layer.update()
